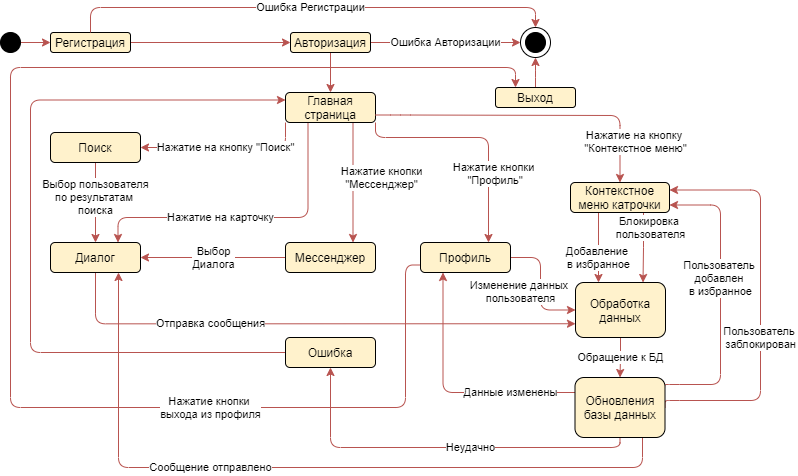

The diagram above was exported from draw.io. Its source (the exported page's mxGraphModel, read from the mxfile embedded in the PNG):
<mxGraphModel dx="1185" dy="662" grid="1" gridSize="10" guides="1" tooltips="1" connect="1" arrows="1" fold="1" page="1" pageScale="1" pageWidth="827" pageHeight="1169" math="0" shadow="0">
  <root>
    <mxCell id="0" />
    <mxCell id="1" parent="0" />
    <mxCell id="oA20PR9g5Ns0Sb_xWmgj-36" value="Данные изменены" style="edgeStyle=orthogonalEdgeStyle;rounded=1;orthogonalLoop=1;jettySize=auto;html=1;entryX=0.25;entryY=1;entryDx=0;entryDy=0;fontFamily=Helvetica;exitX=0;exitY=0.25;exitDx=0;exitDy=0;fillColor=#f8cecc;strokeColor=#b85450;" parent="1" source="oA20PR9g5Ns0Sb_xWmgj-33" target="aVmVIdC6U8zGA4kijvX0-4" edge="1">
      <mxGeometry x="-0.4881" relative="1" as="geometry">
        <mxPoint x="695" y="730" as="sourcePoint" />
        <mxPoint as="offset" />
      </mxGeometry>
    </mxCell>
    <mxCell id="oA20PR9g5Ns0Sb_xWmgj-18" style="edgeStyle=orthogonalEdgeStyle;rounded=0;orthogonalLoop=1;jettySize=auto;html=1;exitX=1;exitY=0.5;exitDx=0;exitDy=0;entryX=0;entryY=0.5;entryDx=0;entryDy=0;fontFamily=Helvetica;fillColor=#f8cecc;strokeColor=#b85450;" parent="1" source="oA20PR9g5Ns0Sb_xWmgj-2" target="oA20PR9g5Ns0Sb_xWmgj-3" edge="1">
      <mxGeometry relative="1" as="geometry" />
    </mxCell>
    <mxCell id="oA20PR9g5Ns0Sb_xWmgj-2" value="Регистрация" style="rounded=1;whiteSpace=wrap;html=1;fillColor=#fff2cc;" parent="1" vertex="1">
      <mxGeometry x="240" y="335" width="80" height="20" as="geometry" />
    </mxCell>
    <mxCell id="oA20PR9g5Ns0Sb_xWmgj-26" value="Ошибка Авторизации" style="edgeStyle=orthogonalEdgeStyle;rounded=0;orthogonalLoop=1;jettySize=auto;html=1;exitX=1;exitY=0.5;exitDx=0;exitDy=0;entryX=0;entryY=0.5;entryDx=0;entryDy=0;fontFamily=Helvetica;fillColor=#f8cecc;strokeColor=#b85450;" parent="1" source="oA20PR9g5Ns0Sb_xWmgj-3" target="oA20PR9g5Ns0Sb_xWmgj-24" edge="1">
      <mxGeometry relative="1" as="geometry" />
    </mxCell>
    <mxCell id="oA20PR9g5Ns0Sb_xWmgj-28" style="edgeStyle=orthogonalEdgeStyle;rounded=0;orthogonalLoop=1;jettySize=auto;html=1;exitX=0.5;exitY=1;exitDx=0;exitDy=0;entryX=0.5;entryY=0;entryDx=0;entryDy=0;fontFamily=Helvetica;fillColor=#f8cecc;strokeColor=#b85450;" parent="1" source="oA20PR9g5Ns0Sb_xWmgj-3" target="oA20PR9g5Ns0Sb_xWmgj-9" edge="1">
      <mxGeometry relative="1" as="geometry" />
    </mxCell>
    <mxCell id="oA20PR9g5Ns0Sb_xWmgj-3" value="Авторизация" style="rounded=1;whiteSpace=wrap;html=1;fillColor=#fff2cc;" parent="1" vertex="1">
      <mxGeometry x="480" y="335" width="80" height="20" as="geometry" />
    </mxCell>
    <mxCell id="oA20PR9g5Ns0Sb_xWmgj-29" style="edgeStyle=orthogonalEdgeStyle;rounded=1;orthogonalLoop=1;jettySize=auto;html=1;exitX=0.5;exitY=0;exitDx=0;exitDy=0;fontFamily=Helvetica;fillColor=#f8cecc;strokeColor=#b85450;" parent="1" source="oA20PR9g5Ns0Sb_xWmgj-4" target="oA20PR9g5Ns0Sb_xWmgj-24" edge="1">
      <mxGeometry relative="1" as="geometry" />
    </mxCell>
    <mxCell id="oA20PR9g5Ns0Sb_xWmgj-4" value="Выход" style="rounded=1;whiteSpace=wrap;html=1;fillColor=#fff2cc;" parent="1" vertex="1">
      <mxGeometry x="685" y="390" width="80" height="20" as="geometry" />
    </mxCell>
    <mxCell id="oA20PR9g5Ns0Sb_xWmgj-19" style="edgeStyle=orthogonalEdgeStyle;rounded=0;orthogonalLoop=1;jettySize=auto;html=1;exitX=1;exitY=0.5;exitDx=0;exitDy=0;entryX=0;entryY=0.5;entryDx=0;entryDy=0;fontFamily=Helvetica;fillColor=#f8cecc;strokeColor=#b85450;" parent="1" source="oA20PR9g5Ns0Sb_xWmgj-6" target="oA20PR9g5Ns0Sb_xWmgj-2" edge="1">
      <mxGeometry relative="1" as="geometry" />
    </mxCell>
    <mxCell id="oA20PR9g5Ns0Sb_xWmgj-6" value="" style="ellipse;whiteSpace=wrap;html=1;aspect=fixed;fillColor=#000000;" parent="1" vertex="1">
      <mxGeometry x="190" y="335" width="20" height="20" as="geometry" />
    </mxCell>
    <mxCell id="oA20PR9g5Ns0Sb_xWmgj-8" value="" style="ellipse;whiteSpace=wrap;html=1;aspect=fixed;fillColor=#000000;" parent="1" vertex="1">
      <mxGeometry x="715" y="335" width="20" height="20" as="geometry" />
    </mxCell>
    <mxCell id="oA20PR9g5Ns0Sb_xWmgj-30" value="Нажатие кнопки&lt;br&gt;&amp;nbsp;&quot;Профиль&quot;" style="edgeStyle=orthogonalEdgeStyle;rounded=1;orthogonalLoop=1;jettySize=auto;html=1;entryX=0.75;entryY=0;entryDx=0;entryDy=0;fontFamily=Helvetica;exitX=1;exitY=1;exitDx=0;exitDy=0;fillColor=#f8cecc;strokeColor=#b85450;" parent="1" source="oA20PR9g5Ns0Sb_xWmgj-9" target="aVmVIdC6U8zGA4kijvX0-4" edge="1">
      <mxGeometry x="0.3924" y="5" relative="1" as="geometry">
        <mxPoint y="1" as="offset" />
        <mxPoint x="590" y="420" as="sourcePoint" />
        <Array as="points">
          <mxPoint x="565" y="440" />
          <mxPoint x="678" y="440" />
          <mxPoint x="678" y="545" />
        </Array>
      </mxGeometry>
    </mxCell>
    <mxCell id="oA20PR9g5Ns0Sb_xWmgj-39" value="Нажатие кнопки&lt;br&gt;&quot;Мессенджер&quot;" style="edgeStyle=orthogonalEdgeStyle;rounded=1;orthogonalLoop=1;jettySize=auto;html=1;exitX=0.75;exitY=1;exitDx=0;exitDy=0;entryX=0.75;entryY=0;entryDx=0;entryDy=0;fontFamily=Helvetica;fillColor=#f8cecc;strokeColor=#b85450;" parent="1" source="oA20PR9g5Ns0Sb_xWmgj-9" target="oA20PR9g5Ns0Sb_xWmgj-13" edge="1">
      <mxGeometry x="-0.0833" y="28" relative="1" as="geometry">
        <mxPoint as="offset" />
      </mxGeometry>
    </mxCell>
    <mxCell id="oA20PR9g5Ns0Sb_xWmgj-40" value="Нажатие на карточку" style="edgeStyle=orthogonalEdgeStyle;rounded=1;orthogonalLoop=1;jettySize=auto;html=1;exitX=0.25;exitY=1;exitDx=0;exitDy=0;entryX=0.75;entryY=0;entryDx=0;entryDy=0;fontFamily=Helvetica;fillColor=#f8cecc;strokeColor=#b85450;" parent="1" source="oA20PR9g5Ns0Sb_xWmgj-9" target="oA20PR9g5Ns0Sb_xWmgj-14" edge="1">
      <mxGeometry x="0.1773" relative="1" as="geometry">
        <Array as="points">
          <mxPoint x="498" y="520" />
          <mxPoint x="308" y="520" />
        </Array>
        <mxPoint as="offset" />
      </mxGeometry>
    </mxCell>
    <mxCell id="oA20PR9g5Ns0Sb_xWmgj-41" value="Нажатие на кнопку &quot;Поиск&quot;" style="edgeStyle=orthogonalEdgeStyle;rounded=1;orthogonalLoop=1;jettySize=auto;html=1;exitX=0;exitY=1;exitDx=0;exitDy=0;entryX=1;entryY=0.5;entryDx=0;entryDy=0;fontFamily=Helvetica;fillColor=#f8cecc;strokeColor=#b85450;" parent="1" source="oA20PR9g5Ns0Sb_xWmgj-9" target="oA20PR9g5Ns0Sb_xWmgj-16" edge="1">
      <mxGeometry relative="1" as="geometry" />
    </mxCell>
    <mxCell id="oA20PR9g5Ns0Sb_xWmgj-9" value="Главная страница" style="rounded=1;whiteSpace=wrap;html=1;fillColor=#fff2cc;" parent="1" vertex="1">
      <mxGeometry x="475" y="395" width="90" height="30" as="geometry" />
    </mxCell>
    <mxCell id="oA20PR9g5Ns0Sb_xWmgj-32" value="Изменение данных &lt;br&gt;пользователя" style="edgeStyle=orthogonalEdgeStyle;rounded=1;orthogonalLoop=1;jettySize=auto;html=1;fontFamily=Helvetica;entryX=0;entryY=0.5;entryDx=0;entryDy=0;fillColor=#f8cecc;strokeColor=#b85450;exitX=1;exitY=0.5;exitDx=0;exitDy=0;" parent="1" source="aVmVIdC6U8zGA4kijvX0-4" target="oA20PR9g5Ns0Sb_xWmgj-31" edge="1">
      <mxGeometry x="0.0978" y="-20" relative="1" as="geometry">
        <mxPoint x="665" y="630" as="targetPoint" />
        <Array as="points">
          <mxPoint x="730" y="560" />
          <mxPoint x="730" y="612" />
        </Array>
        <mxPoint as="offset" />
        <mxPoint x="690" y="560" as="sourcePoint" />
      </mxGeometry>
    </mxCell>
    <mxCell id="aVmVIdC6U8zGA4kijvX0-1" value="Нажатие кнопки &lt;br&gt;выхода из профиля" style="edgeStyle=orthogonalEdgeStyle;rounded=1;sketch=0;orthogonalLoop=1;jettySize=auto;html=1;entryX=0.25;entryY=0;entryDx=0;entryDy=0;fillColor=#f8cecc;strokeColor=#b85450;exitX=0;exitY=0.75;exitDx=0;exitDy=0;" parent="1" source="aVmVIdC6U8zGA4kijvX0-4" target="oA20PR9g5Ns0Sb_xWmgj-4" edge="1">
      <mxGeometry x="-0.5026" relative="1" as="geometry">
        <mxPoint x="200" y="370" as="targetPoint" />
        <mxPoint x="600" y="590" as="sourcePoint" />
        <Array as="points">
          <mxPoint x="595" y="710" />
          <mxPoint x="200" y="710" />
          <mxPoint x="200" y="370" />
          <mxPoint x="705" y="370" />
        </Array>
        <mxPoint as="offset" />
      </mxGeometry>
    </mxCell>
    <mxCell id="oA20PR9g5Ns0Sb_xWmgj-51" value="Выбор&lt;br&gt;Диалога" style="edgeStyle=orthogonalEdgeStyle;rounded=0;orthogonalLoop=1;jettySize=auto;html=1;exitX=0;exitY=0.5;exitDx=0;exitDy=0;entryX=1;entryY=0.5;entryDx=0;entryDy=0;fontFamily=Helvetica;fillColor=#f8cecc;strokeColor=#b85450;" parent="1" source="oA20PR9g5Ns0Sb_xWmgj-13" target="oA20PR9g5Ns0Sb_xWmgj-14" edge="1">
      <mxGeometry relative="1" as="geometry" />
    </mxCell>
    <mxCell id="oA20PR9g5Ns0Sb_xWmgj-13" value="Мессенджер" style="rounded=1;whiteSpace=wrap;html=1;fillColor=#fff2cc;" parent="1" vertex="1">
      <mxGeometry x="475" y="545" width="90" height="30" as="geometry" />
    </mxCell>
    <mxCell id="aVmVIdC6U8zGA4kijvX0-3" value="Отправка сообщения" style="edgeStyle=orthogonalEdgeStyle;rounded=1;sketch=0;orthogonalLoop=1;jettySize=auto;html=1;exitX=0.5;exitY=1;exitDx=0;exitDy=0;entryX=0;entryY=0.75;entryDx=0;entryDy=0;fillColor=#f8cecc;strokeColor=#b85450;" parent="1" source="oA20PR9g5Ns0Sb_xWmgj-14" target="oA20PR9g5Ns0Sb_xWmgj-31" edge="1">
      <mxGeometry x="-0.3741" relative="1" as="geometry">
        <mxPoint as="offset" />
      </mxGeometry>
    </mxCell>
    <mxCell id="oA20PR9g5Ns0Sb_xWmgj-14" value="Диалог" style="rounded=1;whiteSpace=wrap;html=1;fillColor=#fff2cc;" parent="1" vertex="1">
      <mxGeometry x="240" y="545" width="90" height="30" as="geometry" />
    </mxCell>
    <mxCell id="oA20PR9g5Ns0Sb_xWmgj-45" value="Выбор пользователя&lt;br&gt;по результатам&amp;nbsp;&lt;br&gt;поиска" style="edgeStyle=orthogonalEdgeStyle;rounded=1;orthogonalLoop=1;jettySize=auto;html=1;exitX=0.5;exitY=1;exitDx=0;exitDy=0;entryX=0.5;entryY=0;entryDx=0;entryDy=0;fontFamily=Helvetica;fillColor=#f8cecc;strokeColor=#b85450;" parent="1" source="oA20PR9g5Ns0Sb_xWmgj-16" target="oA20PR9g5Ns0Sb_xWmgj-14" edge="1">
      <mxGeometry x="-0.125" relative="1" as="geometry">
        <mxPoint as="offset" />
      </mxGeometry>
    </mxCell>
    <mxCell id="oA20PR9g5Ns0Sb_xWmgj-16" value="Поиск" style="rounded=1;whiteSpace=wrap;html=1;fillColor=#fff2cc;" parent="1" vertex="1">
      <mxGeometry x="240" y="435" width="90" height="30" as="geometry" />
    </mxCell>
    <mxCell id="oA20PR9g5Ns0Sb_xWmgj-24" value="" style="ellipse;whiteSpace=wrap;html=1;aspect=fixed;fontFamily=Helvetica;fillColor=none;" parent="1" vertex="1">
      <mxGeometry x="710" y="330" width="30" height="30" as="geometry" />
    </mxCell>
    <mxCell id="oA20PR9g5Ns0Sb_xWmgj-38" value="Обращение к БД" style="edgeStyle=orthogonalEdgeStyle;rounded=0;orthogonalLoop=1;jettySize=auto;html=1;exitX=0.5;exitY=1;exitDx=0;exitDy=0;entryX=0.5;entryY=0;entryDx=0;entryDy=0;fontFamily=Helvetica;fillColor=#f8cecc;strokeColor=#b85450;" parent="1" source="oA20PR9g5Ns0Sb_xWmgj-31" target="oA20PR9g5Ns0Sb_xWmgj-33" edge="1">
      <mxGeometry relative="1" as="geometry" />
    </mxCell>
    <mxCell id="ozajf4rzZZQTXaEFldFg-2" value="Сообщение отправлено" style="edgeStyle=orthogonalEdgeStyle;rounded=1;orthogonalLoop=1;jettySize=auto;html=1;exitX=0.75;exitY=1;exitDx=0;exitDy=0;entryX=0.75;entryY=1;entryDx=0;entryDy=0;fillColor=#f8cecc;strokeColor=#b85450;" edge="1" parent="1" source="oA20PR9g5Ns0Sb_xWmgj-33" target="oA20PR9g5Ns0Sb_xWmgj-14">
      <mxGeometry x="0.2328" relative="1" as="geometry">
        <Array as="points">
          <mxPoint x="832" y="770" />
          <mxPoint x="308" y="770" />
          <mxPoint x="308" y="575" />
        </Array>
        <mxPoint as="offset" />
      </mxGeometry>
    </mxCell>
    <mxCell id="oA20PR9g5Ns0Sb_xWmgj-31" value="Обработка данных" style="rounded=1;whiteSpace=wrap;html=1;fillColor=#fff2cc;" parent="1" vertex="1">
      <mxGeometry x="765" y="585" width="90" height="55" as="geometry" />
    </mxCell>
    <mxCell id="oA20PR9g5Ns0Sb_xWmgj-35" value="Неудачно" style="edgeStyle=orthogonalEdgeStyle;rounded=1;orthogonalLoop=1;jettySize=auto;html=1;exitX=0.5;exitY=1;exitDx=0;exitDy=0;fontFamily=Helvetica;entryX=0.5;entryY=1;entryDx=0;entryDy=0;fillColor=#f8cecc;strokeColor=#b85450;" parent="1" source="oA20PR9g5Ns0Sb_xWmgj-33" target="oA20PR9g5Ns0Sb_xWmgj-34" edge="1">
      <mxGeometry x="-0.161" relative="1" as="geometry">
        <Array as="points">
          <mxPoint x="809" y="750" />
          <mxPoint x="520" y="750" />
        </Array>
        <mxPoint x="810" y="775" as="targetPoint" />
        <mxPoint as="offset" />
      </mxGeometry>
    </mxCell>
    <mxCell id="oA20PR9g5Ns0Sb_xWmgj-49" value="Пользователь &lt;br&gt;заблокирован" style="edgeStyle=orthogonalEdgeStyle;rounded=1;orthogonalLoop=1;jettySize=auto;html=1;fontFamily=Helvetica;exitX=1;exitY=0.5;exitDx=0;exitDy=0;entryX=1;entryY=0.25;entryDx=0;entryDy=0;fillColor=#f8cecc;strokeColor=#b85450;" parent="1" source="oA20PR9g5Ns0Sb_xWmgj-33" target="oA20PR9g5Ns0Sb_xWmgj-37" edge="1">
      <mxGeometry x="-0.1778" relative="1" as="geometry">
        <Array as="points">
          <mxPoint x="859" y="703" />
          <mxPoint x="950" y="703" />
          <mxPoint x="950" y="493" />
          <mxPoint x="859" y="493" />
        </Array>
        <mxPoint as="offset" />
        <mxPoint x="910" y="703" as="sourcePoint" />
        <mxPoint x="880" y="508" as="targetPoint" />
      </mxGeometry>
    </mxCell>
    <mxCell id="oA20PR9g5Ns0Sb_xWmgj-50" value="Пользователь &lt;br&gt;добавлен &lt;br&gt;в избранное" style="edgeStyle=orthogonalEdgeStyle;rounded=1;orthogonalLoop=1;jettySize=auto;html=1;fontFamily=Helvetica;exitX=0.995;exitY=0.172;exitDx=0;exitDy=0;exitPerimeter=0;entryX=1;entryY=0.75;entryDx=0;entryDy=0;fillColor=#f8cecc;strokeColor=#b85450;" parent="1" source="oA20PR9g5Ns0Sb_xWmgj-33" target="oA20PR9g5Ns0Sb_xWmgj-37" edge="1">
      <mxGeometry x="0.1393" relative="1" as="geometry">
        <Array as="points">
          <mxPoint x="859" y="687" />
          <mxPoint x="910" y="687" />
          <mxPoint x="910" y="508" />
          <mxPoint x="859" y="508" />
        </Array>
        <mxPoint x="890" y="687" as="sourcePoint" />
        <mxPoint x="890" y="493" as="targetPoint" />
        <mxPoint as="offset" />
      </mxGeometry>
    </mxCell>
    <mxCell id="oA20PR9g5Ns0Sb_xWmgj-33" value="Обновления базы данных" style="rounded=1;whiteSpace=wrap;html=1;fillColor=#fff2cc;" parent="1" vertex="1">
      <mxGeometry x="764.5" y="680" width="90" height="60" as="geometry" />
    </mxCell>
    <mxCell id="oA20PR9g5Ns0Sb_xWmgj-44" style="edgeStyle=orthogonalEdgeStyle;rounded=1;orthogonalLoop=1;jettySize=auto;html=1;exitX=0;exitY=0.5;exitDx=0;exitDy=0;entryX=0;entryY=0.25;entryDx=0;entryDy=0;fontFamily=Helvetica;fillColor=#f8cecc;strokeColor=#b85450;" parent="1" source="oA20PR9g5Ns0Sb_xWmgj-34" target="oA20PR9g5Ns0Sb_xWmgj-9" edge="1">
      <mxGeometry relative="1" as="geometry">
        <Array as="points">
          <mxPoint x="220" y="655" />
          <mxPoint x="220" y="402" />
        </Array>
      </mxGeometry>
    </mxCell>
    <mxCell id="oA20PR9g5Ns0Sb_xWmgj-34" value="Ошибка" style="rounded=1;whiteSpace=wrap;html=1;fillColor=#fff2cc;" parent="1" vertex="1">
      <mxGeometry x="475" y="640" width="90" height="30" as="geometry" />
    </mxCell>
    <mxCell id="oA20PR9g5Ns0Sb_xWmgj-27" value="Ошибка Регистрации" style="edgeStyle=orthogonalEdgeStyle;rounded=1;orthogonalLoop=1;jettySize=auto;html=1;exitX=0.5;exitY=0;exitDx=0;exitDy=0;entryX=0.5;entryY=0;entryDx=0;entryDy=0;fontFamily=Helvetica;fillColor=#f8cecc;strokeColor=#b85450;" parent="1" source="oA20PR9g5Ns0Sb_xWmgj-2" target="oA20PR9g5Ns0Sb_xWmgj-24" edge="1">
      <mxGeometry relative="1" as="geometry" />
    </mxCell>
    <mxCell id="oA20PR9g5Ns0Sb_xWmgj-48" value="Блокировка&amp;nbsp;&lt;br&gt;пользователя" style="edgeStyle=orthogonalEdgeStyle;rounded=0;orthogonalLoop=1;jettySize=auto;html=1;exitX=0.75;exitY=1;exitDx=0;exitDy=0;fontFamily=Helvetica;entryX=0.75;entryY=0;entryDx=0;entryDy=0;fillColor=#f8cecc;strokeColor=#b85450;" parent="1" source="oA20PR9g5Ns0Sb_xWmgj-37" target="oA20PR9g5Ns0Sb_xWmgj-31" edge="1">
      <mxGeometry x="-0.5446" y="7" relative="1" as="geometry">
        <mxPoint as="offset" />
        <mxPoint x="859" y="560" as="targetPoint" />
        <Array as="points">
          <mxPoint x="833" y="515" />
          <mxPoint x="833" y="550" />
          <mxPoint x="833" y="550" />
        </Array>
      </mxGeometry>
    </mxCell>
    <mxCell id="oA20PR9g5Ns0Sb_xWmgj-52" value="Добавление &lt;br&gt;в избранное" style="edgeStyle=orthogonalEdgeStyle;rounded=0;orthogonalLoop=1;jettySize=auto;html=1;exitX=0.25;exitY=1;exitDx=0;exitDy=0;fontFamily=Helvetica;entryX=0.25;entryY=0;entryDx=0;entryDy=0;fillColor=#f8cecc;strokeColor=#b85450;" parent="1" source="oA20PR9g5Ns0Sb_xWmgj-37" target="oA20PR9g5Ns0Sb_xWmgj-31" edge="1">
      <mxGeometry x="0.3078" relative="1" as="geometry">
        <mxPoint as="offset" />
        <mxPoint x="809" y="560" as="targetPoint" />
        <Array as="points">
          <mxPoint x="788" y="515" />
          <mxPoint x="788" y="585" />
        </Array>
      </mxGeometry>
    </mxCell>
    <mxCell id="oA20PR9g5Ns0Sb_xWmgj-37" value="Контекстное меню катрочки" style="rounded=1;whiteSpace=wrap;html=1;fontFamily=Helvetica;fillColor=#fff2cc;" parent="1" vertex="1">
      <mxGeometry x="760" y="485" width="99" height="30" as="geometry" />
    </mxCell>
    <mxCell id="oA20PR9g5Ns0Sb_xWmgj-42" value="Нажатие на кнопку &lt;br&gt;&quot;Контекстное меню&quot;" style="edgeStyle=orthogonalEdgeStyle;rounded=1;orthogonalLoop=1;jettySize=auto;html=1;entryX=0.5;entryY=0;entryDx=0;entryDy=0;fontFamily=Helvetica;exitX=1;exitY=0.75;exitDx=0;exitDy=0;fillColor=#f8cecc;strokeColor=#b85450;" parent="1" source="oA20PR9g5Ns0Sb_xWmgj-9" target="oA20PR9g5Ns0Sb_xWmgj-37" edge="1">
      <mxGeometry x="0.7404" y="15" relative="1" as="geometry">
        <mxPoint as="offset" />
        <mxPoint x="570" y="425" as="sourcePoint" />
        <Array as="points">
          <mxPoint x="590" y="418" />
          <mxPoint x="810" y="418" />
        </Array>
      </mxGeometry>
    </mxCell>
    <mxCell id="aVmVIdC6U8zGA4kijvX0-4" value="Профиль" style="rounded=1;whiteSpace=wrap;html=1;fillColor=#fff2cc;" parent="1" vertex="1">
      <mxGeometry x="610" y="545" width="90" height="30" as="geometry" />
    </mxCell>
  </root>
</mxGraphModel>